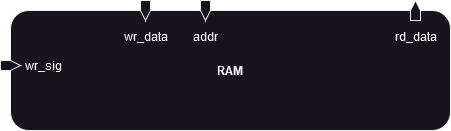

The diagram above was exported from draw.io. Its source (the exported page's mxGraphModel, read from the mxfile embedded in the PNG):
<mxGraphModel dx="-2179" dy="674" grid="1" gridSize="10" guides="1" tooltips="1" connect="1" arrows="1" fold="1" page="1" pageScale="1" pageWidth="850" pageHeight="1100" math="0" shadow="0">
  <root>
    <mxCell id="0" />
    <mxCell id="1" parent="0" />
    <mxCell id="2" value="&lt;b&gt;RAM&lt;/b&gt;" style="rounded=1;whiteSpace=wrap;html=1;" parent="1" vertex="1">
      <mxGeometry x="3610" y="500" width="440" height="120" as="geometry" />
    </mxCell>
    <mxCell id="3" value="wr_sig" style="html=1;shadow=0;dashed=0;align=left;verticalAlign=middle;shape=mxgraph.arrows2.arrow;dy=0;dx=10;notch=0;labelPosition=right;verticalLabelPosition=middle;spacing=5;movable=1;resizable=1;rotatable=1;deletable=1;editable=1;locked=0;connectable=1;direction=east;" parent="1" vertex="1">
      <mxGeometry x="3600" y="550" width="20" height="10" as="geometry" />
    </mxCell>
    <mxCell id="4" value="&lt;div&gt;wr_data&lt;/div&gt;&lt;div&gt;&lt;br&gt;&lt;/div&gt;" style="html=1;shadow=0;dashed=0;align=center;verticalAlign=top;shape=mxgraph.arrows2.arrow;dy=0;dx=10;notch=0;labelPosition=center;verticalLabelPosition=bottom;spacing=5;movable=1;resizable=1;rotatable=1;deletable=1;editable=1;locked=0;connectable=1;direction=south;" parent="1" vertex="1">
      <mxGeometry x="3740" y="490" width="10" height="20" as="geometry" />
    </mxCell>
    <mxCell id="5" value="addr" style="html=1;shadow=0;dashed=0;align=center;verticalAlign=top;shape=mxgraph.arrows2.arrow;dy=0;dx=10;notch=0;labelPosition=center;verticalLabelPosition=bottom;spacing=5;movable=1;resizable=1;rotatable=1;deletable=1;editable=1;locked=0;connectable=1;direction=south;" parent="1" vertex="1">
      <mxGeometry x="3800" y="490" width="10" height="20" as="geometry" />
    </mxCell>
    <mxCell id="6" value="rd_data" style="html=1;shadow=0;dashed=0;align=center;verticalAlign=top;shape=mxgraph.arrows2.arrow;dy=0;dx=10;notch=0;labelPosition=center;verticalLabelPosition=bottom;spacing=5;movable=1;resizable=1;rotatable=1;deletable=1;editable=1;locked=0;connectable=1;direction=north;" parent="1" vertex="1">
      <mxGeometry x="4010" y="490" width="10" height="20" as="geometry" />
    </mxCell>
  </root>
</mxGraphModel>